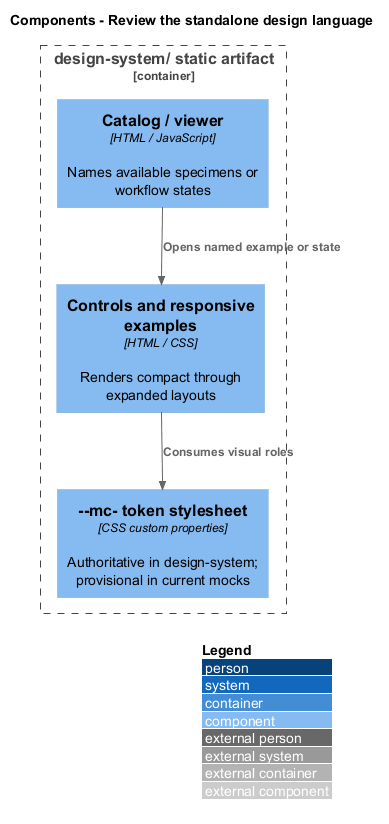

The diagram above was rendered by PlantUML. Its source (embedded in the PNG):
@startuml
!include <C4/C4_Component>
LAYOUT_WITH_LEGEND()
title Components - Review the standalone design language
Container_Boundary(site, "design-system/ static artifact") {
  Component(catalog, "Catalog / viewer", "HTML / JavaScript", "Names available specimens or workflow states")
  Component(examples, "Controls and responsive examples", "HTML / CSS", "Renders compact through expanded layouts")
  Component(tokens, "--mc- token stylesheet", "CSS custom properties", "Authoritative in design-system; provisional in current mocks")
}
Rel(catalog, examples, "Opens named example or state")
Rel(examples, tokens, "Consumes visual roles")
@enduml